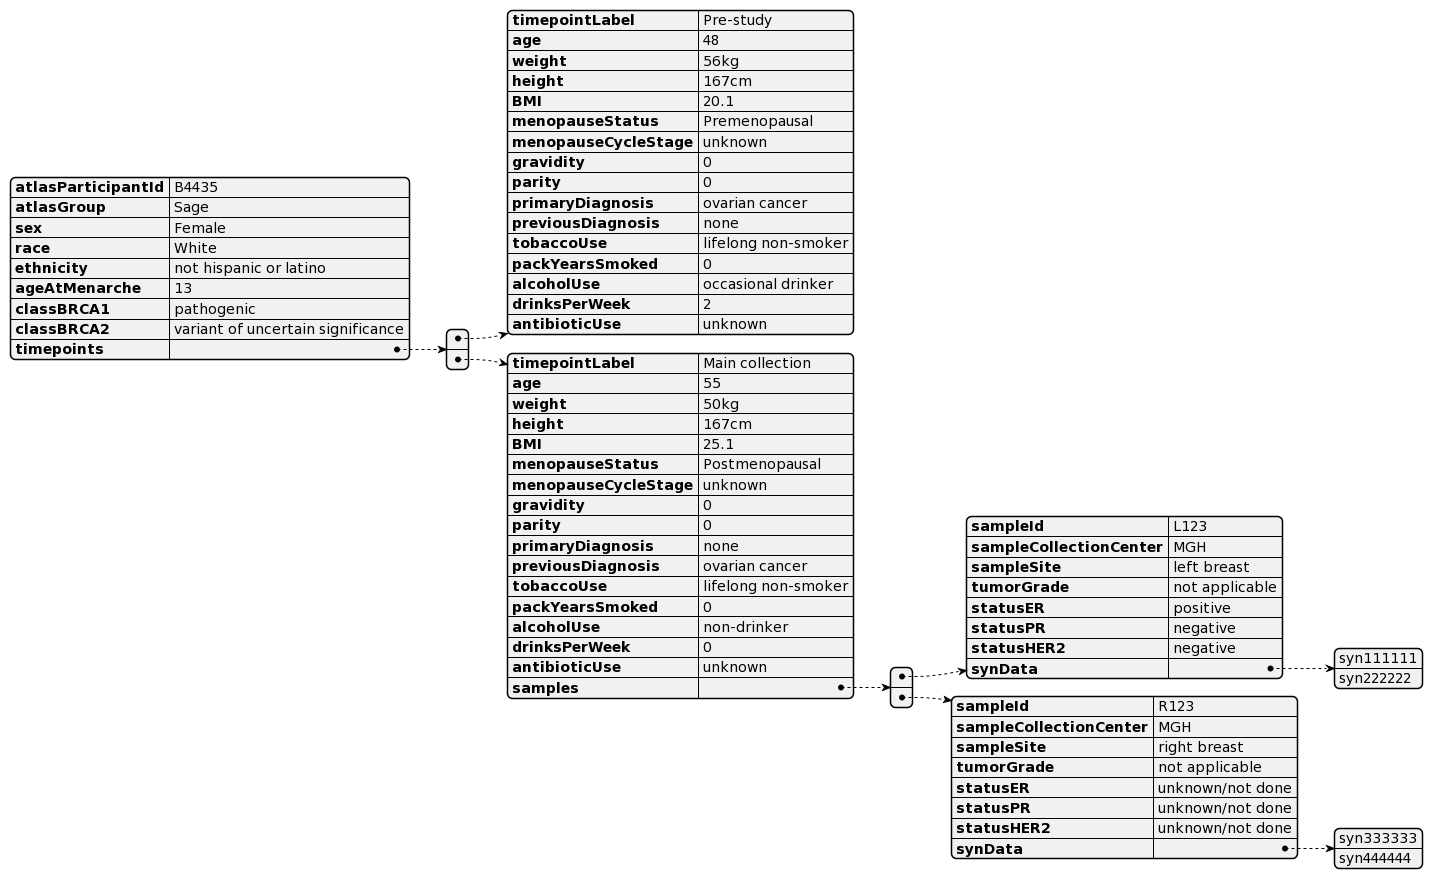

The diagram above was rendered by PlantUML. Its source (embedded in the PNG):
@startjson
{
  "atlasParticipantId": "B4435",
  "atlasGroup" : "Sage",
  "sex": "Female",
  "race": "White",
  "ethnicity": "not hispanic or latino",
  "ageAtMenarche": 13,
  "classBRCA1": "pathogenic",
  "classBRCA2": "variant of uncertain significance",
  "timepoints": [
  {
   "timepointLabel": "Pre-study",
    "age": 48,
    "weight": "56kg",
    "height": "167cm",
    "BMI" : 20.1,
    "menopauseStatus" : "Premenopausal",
    "menopauseCycleStage": "unknown",
    "gravidity": 0,
    "parity": 0,
    "primaryDiagnosis": "ovarian cancer",
    "previousDiagnosis": "none",
    "tobaccoUse": "lifelong non-smoker",
    "packYearsSmoked": 0,
    "alcoholUse": "occasional drinker",
    "drinksPerWeek": 2,
    "antibioticUse": "unknown"
  },
  {
    "timepointLabel": "Main collection",
    "age": 55,
    "weight": "50kg",
    "height": "167cm",
    "BMI" : 25.1,
    "menopauseStatus" : "Postmenopausal",
    "menopauseCycleStage": "unknown",
    "gravidity": 0,
    "parity": 0,
    "primaryDiagnosis": "none",
    "previousDiagnosis": "ovarian cancer",
    "tobaccoUse": "lifelong non-smoker",
    "packYearsSmoked": 0,
    "alcoholUse": "non-drinker",
    "drinksPerWeek": 0,
    "antibioticUse": "unknown",
    "samples" : [
      {
       "sampleId": "L123",
       "sampleCollectionCenter": "MGH",
       "sampleSite": "left breast",
       "tumorGrade": "not applicable",
       "statusER" : "positive",
       "statusPR": "negative",
       "statusHER2": "negative",
       "synData" : ["syn111111", "syn222222"] 
       },
       {
       "sampleId": "R123",
       "sampleCollectionCenter": "MGH",
       "sampleSite": "right breast",
       "tumorGrade": "not applicable",
       "statusER" : "unknown/not done", 
       "statusPR": "unknown/not done",
       "statusHER2": "unknown/not done",
       "synData" : ["syn333333", "syn444444"]
       }
       ]
  }
  ]
}


@endjson